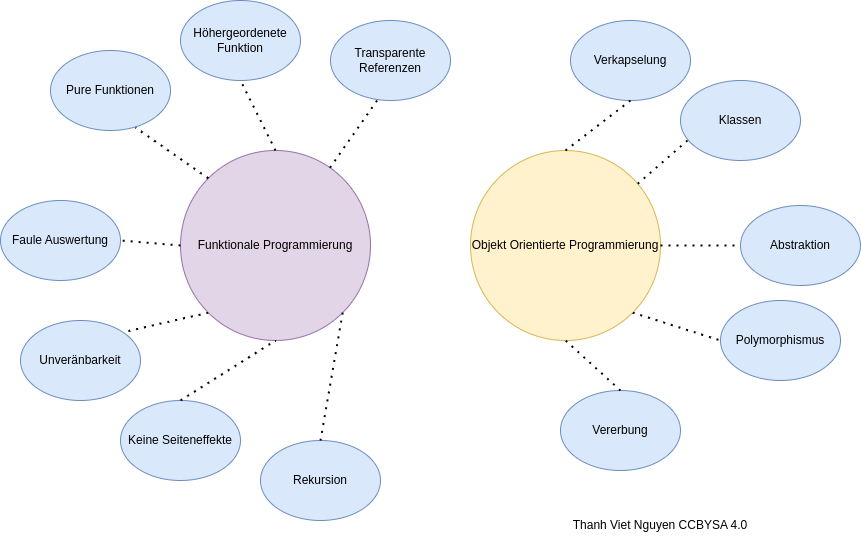

The diagram above was exported from draw.io. Its source (the exported page's mxGraphModel, read from the mxfile embedded in the PNG):
<mxGraphModel dx="2242" dy="1976" grid="1" gridSize="10" guides="1" tooltips="1" connect="1" arrows="1" fold="1" page="1" pageScale="1" pageWidth="850" pageHeight="1100" math="0" shadow="0">
  <root>
    <mxCell id="0" />
    <mxCell id="1" parent="0" />
    <mxCell id="MglTHEqXmEmVm6l28LRP-1" value="Objekt Orientierte Programmierung" style="ellipse;whiteSpace=wrap;html=1;aspect=fixed;fillColor=#fff2cc;strokeColor=#d6b656;" vertex="1" parent="1">
      <mxGeometry x="340" y="140" width="190" height="190" as="geometry" />
    </mxCell>
    <mxCell id="MglTHEqXmEmVm6l28LRP-4" value="Verkapselung" style="ellipse;whiteSpace=wrap;html=1;fillColor=#dae8fc;strokeColor=#6c8ebf;" vertex="1" parent="1">
      <mxGeometry x="440" y="10" width="120" height="80" as="geometry" />
    </mxCell>
    <mxCell id="MglTHEqXmEmVm6l28LRP-5" value="" style="endArrow=none;dashed=1;html=1;dashPattern=1 3;strokeWidth=2;rounded=0;entryX=0.5;entryY=1;entryDx=0;entryDy=0;exitX=0.5;exitY=0;exitDx=0;exitDy=0;" edge="1" parent="1" source="MglTHEqXmEmVm6l28LRP-1" target="MglTHEqXmEmVm6l28LRP-4">
      <mxGeometry width="50" height="50" relative="1" as="geometry">
        <mxPoint x="510" y="230" as="sourcePoint" />
        <mxPoint x="560" y="180" as="targetPoint" />
      </mxGeometry>
    </mxCell>
    <mxCell id="MglTHEqXmEmVm6l28LRP-6" value="Abstraktion" style="ellipse;whiteSpace=wrap;html=1;fillColor=#dae8fc;strokeColor=#6c8ebf;" vertex="1" parent="1">
      <mxGeometry x="610" y="195" width="120" height="80" as="geometry" />
    </mxCell>
    <mxCell id="MglTHEqXmEmVm6l28LRP-7" value="" style="endArrow=none;dashed=1;html=1;dashPattern=1 3;strokeWidth=2;rounded=0;entryX=0;entryY=0.5;entryDx=0;entryDy=0;exitX=1;exitY=0.5;exitDx=0;exitDy=0;" edge="1" parent="1" source="MglTHEqXmEmVm6l28LRP-1" target="MglTHEqXmEmVm6l28LRP-6">
      <mxGeometry width="50" height="50" relative="1" as="geometry">
        <mxPoint x="510" y="230" as="sourcePoint" />
        <mxPoint x="560" y="180" as="targetPoint" />
      </mxGeometry>
    </mxCell>
    <mxCell id="MglTHEqXmEmVm6l28LRP-8" value="Polymorphismus" style="ellipse;whiteSpace=wrap;html=1;fillColor=#dae8fc;strokeColor=#6c8ebf;" vertex="1" parent="1">
      <mxGeometry x="590" y="290" width="120" height="80" as="geometry" />
    </mxCell>
    <mxCell id="MglTHEqXmEmVm6l28LRP-9" value="" style="endArrow=none;dashed=1;html=1;dashPattern=1 3;strokeWidth=2;rounded=0;entryX=0;entryY=0.5;entryDx=0;entryDy=0;exitX=1;exitY=1;exitDx=0;exitDy=0;" edge="1" parent="1" source="MglTHEqXmEmVm6l28LRP-1" target="MglTHEqXmEmVm6l28LRP-8">
      <mxGeometry width="50" height="50" relative="1" as="geometry">
        <mxPoint x="510" y="230" as="sourcePoint" />
        <mxPoint x="560" y="180" as="targetPoint" />
      </mxGeometry>
    </mxCell>
    <mxCell id="MglTHEqXmEmVm6l28LRP-10" value="Vererbung" style="ellipse;whiteSpace=wrap;html=1;fillColor=#dae8fc;strokeColor=#6c8ebf;" vertex="1" parent="1">
      <mxGeometry x="430" y="380" width="120" height="80" as="geometry" />
    </mxCell>
    <mxCell id="MglTHEqXmEmVm6l28LRP-11" value="" style="endArrow=none;dashed=1;html=1;dashPattern=1 3;strokeWidth=2;rounded=0;entryX=0.5;entryY=1;entryDx=0;entryDy=0;exitX=0.5;exitY=0;exitDx=0;exitDy=0;" edge="1" parent="1" source="MglTHEqXmEmVm6l28LRP-10" target="MglTHEqXmEmVm6l28LRP-1">
      <mxGeometry width="50" height="50" relative="1" as="geometry">
        <mxPoint x="560" y="230" as="sourcePoint" />
        <mxPoint x="610" y="180" as="targetPoint" />
      </mxGeometry>
    </mxCell>
    <mxCell id="MglTHEqXmEmVm6l28LRP-12" value="Klassen" style="ellipse;whiteSpace=wrap;html=1;fillColor=#dae8fc;strokeColor=#6c8ebf;" vertex="1" parent="1">
      <mxGeometry x="550" y="70" width="120" height="80" as="geometry" />
    </mxCell>
    <mxCell id="MglTHEqXmEmVm6l28LRP-13" value="" style="endArrow=none;dashed=1;html=1;dashPattern=1 3;strokeWidth=2;rounded=0;entryX=0.067;entryY=0.738;entryDx=0;entryDy=0;entryPerimeter=0;" edge="1" parent="1" source="MglTHEqXmEmVm6l28LRP-1" target="MglTHEqXmEmVm6l28LRP-12">
      <mxGeometry width="50" height="50" relative="1" as="geometry">
        <mxPoint x="560" y="230" as="sourcePoint" />
        <mxPoint x="610" y="180" as="targetPoint" />
      </mxGeometry>
    </mxCell>
    <mxCell id="MglTHEqXmEmVm6l28LRP-14" value="Funktionale Programmierung" style="ellipse;whiteSpace=wrap;html=1;aspect=fixed;fillColor=#e1d5e7;strokeColor=#9673a6;" vertex="1" parent="1">
      <mxGeometry x="50" y="140" width="190" height="190" as="geometry" />
    </mxCell>
    <mxCell id="MglTHEqXmEmVm6l28LRP-15" value="Höhergeordenete Funktion" style="ellipse;whiteSpace=wrap;html=1;fillColor=#dae8fc;strokeColor=#6c8ebf;" vertex="1" parent="1">
      <mxGeometry x="50" y="-10" width="120" height="80" as="geometry" />
    </mxCell>
    <mxCell id="MglTHEqXmEmVm6l28LRP-16" value="" style="endArrow=none;dashed=1;html=1;dashPattern=1 3;strokeWidth=2;rounded=0;entryX=0.5;entryY=1;entryDx=0;entryDy=0;exitX=0.5;exitY=0;exitDx=0;exitDy=0;" edge="1" parent="1" source="MglTHEqXmEmVm6l28LRP-14" target="MglTHEqXmEmVm6l28LRP-15">
      <mxGeometry width="50" height="50" relative="1" as="geometry">
        <mxPoint x="220" y="230" as="sourcePoint" />
        <mxPoint x="270" y="180" as="targetPoint" />
      </mxGeometry>
    </mxCell>
    <mxCell id="MglTHEqXmEmVm6l28LRP-17" value="Faule Auswertung" style="ellipse;whiteSpace=wrap;html=1;fillColor=#dae8fc;strokeColor=#6c8ebf;" vertex="1" parent="1">
      <mxGeometry x="-130" y="190" width="120" height="80" as="geometry" />
    </mxCell>
    <mxCell id="MglTHEqXmEmVm6l28LRP-18" value="" style="endArrow=none;dashed=1;html=1;dashPattern=1 3;strokeWidth=2;rounded=0;entryX=1;entryY=0.5;entryDx=0;entryDy=0;exitX=0;exitY=0.5;exitDx=0;exitDy=0;" edge="1" parent="1" source="MglTHEqXmEmVm6l28LRP-14" target="MglTHEqXmEmVm6l28LRP-17">
      <mxGeometry width="50" height="50" relative="1" as="geometry">
        <mxPoint x="220" y="230" as="sourcePoint" />
        <mxPoint x="270" y="180" as="targetPoint" />
      </mxGeometry>
    </mxCell>
    <mxCell id="MglTHEqXmEmVm6l28LRP-19" value="Unveränbarkeit" style="ellipse;whiteSpace=wrap;html=1;fillColor=#dae8fc;strokeColor=#6c8ebf;" vertex="1" parent="1">
      <mxGeometry x="-110" y="310" width="120" height="80" as="geometry" />
    </mxCell>
    <mxCell id="MglTHEqXmEmVm6l28LRP-20" value="" style="endArrow=none;dashed=1;html=1;dashPattern=1 3;strokeWidth=2;rounded=0;entryX=1;entryY=0;entryDx=0;entryDy=0;exitX=0;exitY=1;exitDx=0;exitDy=0;" edge="1" parent="1" source="MglTHEqXmEmVm6l28LRP-14" target="MglTHEqXmEmVm6l28LRP-19">
      <mxGeometry width="50" height="50" relative="1" as="geometry">
        <mxPoint x="220" y="230" as="sourcePoint" />
        <mxPoint x="270" y="180" as="targetPoint" />
      </mxGeometry>
    </mxCell>
    <mxCell id="MglTHEqXmEmVm6l28LRP-21" value="Keine Seiteneffekte" style="ellipse;whiteSpace=wrap;html=1;fillColor=#dae8fc;strokeColor=#6c8ebf;" vertex="1" parent="1">
      <mxGeometry x="-10" y="390" width="120" height="80" as="geometry" />
    </mxCell>
    <mxCell id="MglTHEqXmEmVm6l28LRP-22" value="" style="endArrow=none;dashed=1;html=1;dashPattern=1 3;strokeWidth=2;rounded=0;entryX=0.5;entryY=1;entryDx=0;entryDy=0;exitX=0.5;exitY=0;exitDx=0;exitDy=0;" edge="1" parent="1" source="MglTHEqXmEmVm6l28LRP-21" target="MglTHEqXmEmVm6l28LRP-14">
      <mxGeometry width="50" height="50" relative="1" as="geometry">
        <mxPoint x="270" y="230" as="sourcePoint" />
        <mxPoint x="320" y="180" as="targetPoint" />
      </mxGeometry>
    </mxCell>
    <mxCell id="MglTHEqXmEmVm6l28LRP-23" value="Pure Funktionen" style="ellipse;whiteSpace=wrap;html=1;fillColor=#dae8fc;strokeColor=#6c8ebf;" vertex="1" parent="1">
      <mxGeometry x="-80" y="40" width="120" height="80" as="geometry" />
    </mxCell>
    <mxCell id="MglTHEqXmEmVm6l28LRP-24" value="" style="endArrow=none;dashed=1;html=1;dashPattern=1 3;strokeWidth=2;rounded=0;entryX=0.708;entryY=0.963;entryDx=0;entryDy=0;entryPerimeter=0;exitX=0;exitY=0;exitDx=0;exitDy=0;" edge="1" parent="1" source="MglTHEqXmEmVm6l28LRP-14" target="MglTHEqXmEmVm6l28LRP-23">
      <mxGeometry width="50" height="50" relative="1" as="geometry">
        <mxPoint x="270" y="230" as="sourcePoint" />
        <mxPoint x="320" y="180" as="targetPoint" />
      </mxGeometry>
    </mxCell>
    <mxCell id="MglTHEqXmEmVm6l28LRP-25" value="Rekursion" style="ellipse;whiteSpace=wrap;html=1;fillColor=#dae8fc;strokeColor=#6c8ebf;" vertex="1" parent="1">
      <mxGeometry x="130" y="430" width="120" height="80" as="geometry" />
    </mxCell>
    <mxCell id="MglTHEqXmEmVm6l28LRP-26" value="" style="endArrow=none;dashed=1;html=1;dashPattern=1 3;strokeWidth=2;rounded=0;entryX=0.5;entryY=0;entryDx=0;entryDy=0;exitX=1;exitY=1;exitDx=0;exitDy=0;" edge="1" parent="1" source="MglTHEqXmEmVm6l28LRP-14" target="MglTHEqXmEmVm6l28LRP-25">
      <mxGeometry width="50" height="50" relative="1" as="geometry">
        <mxPoint x="90" y="230" as="sourcePoint" />
        <mxPoint x="140" y="180" as="targetPoint" />
      </mxGeometry>
    </mxCell>
    <mxCell id="MglTHEqXmEmVm6l28LRP-27" value="Transparente Referenzen" style="ellipse;whiteSpace=wrap;html=1;fillColor=#dae8fc;strokeColor=#6c8ebf;" vertex="1" parent="1">
      <mxGeometry x="200" y="10" width="120" height="80" as="geometry" />
    </mxCell>
    <mxCell id="MglTHEqXmEmVm6l28LRP-28" value="" style="endArrow=none;dashed=1;html=1;dashPattern=1 3;strokeWidth=2;rounded=0;entryX=0.4;entryY=0.975;entryDx=0;entryDy=0;entryPerimeter=0;" edge="1" parent="1" source="MglTHEqXmEmVm6l28LRP-14" target="MglTHEqXmEmVm6l28LRP-27">
      <mxGeometry width="50" height="50" relative="1" as="geometry">
        <mxPoint x="90" y="230" as="sourcePoint" />
        <mxPoint x="140" y="180" as="targetPoint" />
      </mxGeometry>
    </mxCell>
    <mxCell id="MglTHEqXmEmVm6l28LRP-29" value="Thanh Viet Nguyen CCBYSA 4.0" style="text;html=1;align=center;verticalAlign=middle;whiteSpace=wrap;rounded=0;" vertex="1" parent="1">
      <mxGeometry x="400" y="500" width="260" height="30" as="geometry" />
    </mxCell>
  </root>
</mxGraphModel>